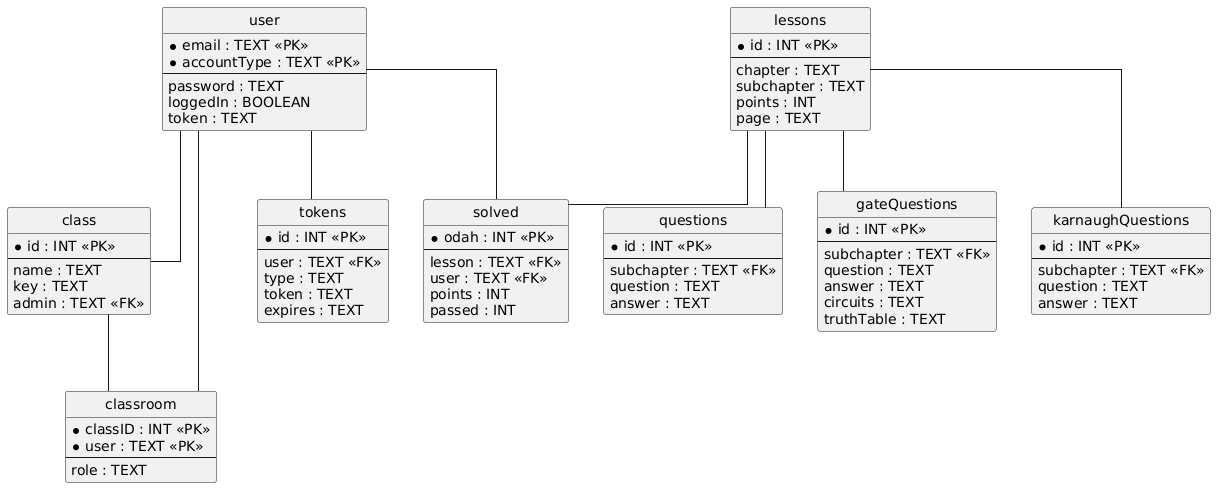

The diagram above was rendered by PlantUML. Its source (embedded in the PNG):
@startuml
hide circle
skinparam linetype ortho

entity "user" as user {
  * email : TEXT <<PK>>
  * accountType : TEXT <<PK>>
  --
  password : TEXT
  loggedIn : BOOLEAN
  token : TEXT
}

entity "lessons" as lessons {
  * id : INT <<PK>>
  --
  chapter : TEXT
  subchapter : TEXT
  points : INT
  page : TEXT
}

entity "solved" as solved {
  * odah : INT <<PK>>
  --
  lesson : TEXT <<FK>>
  user : TEXT <<FK>>
  points : INT
  passed : INT
}

entity "questions" as questions {
  * id : INT <<PK>>
  --
  subchapter : TEXT <<FK>>
  question : TEXT
  answer : TEXT
}

entity "gateQuestions" as gateQuestions {
  * id : INT <<PK>>
  --
  subchapter : TEXT <<FK>>
  question : TEXT
  answer : TEXT
  circuits : TEXT
  truthTable : TEXT
}

entity "karnaughQuestions" as karnaughQuestions {
  * id : INT <<PK>>
  --
  subchapter : TEXT <<FK>>
  question : TEXT
  answer : TEXT
}

entity "class" as class {
  * id : INT <<PK>>
  --
  name : TEXT
  key : TEXT
  admin : TEXT <<FK>>
}

entity "classroom" as classroom {
  * classID : INT <<PK>>
  * user : TEXT <<PK>>
  --
  role : TEXT
}

entity "tokens" as tokens {
  * id : INT <<PK>>
  --
  user : TEXT <<FK>>
  type : TEXT
  token : TEXT
  expires : TEXT
}

lessons -- solved
user -- solved
lessons -- questions
lessons -- gateQuestions
lessons -- karnaughQuestions
user -- class
class -- classroom
user -- classroom
user -- tokens
@enduml